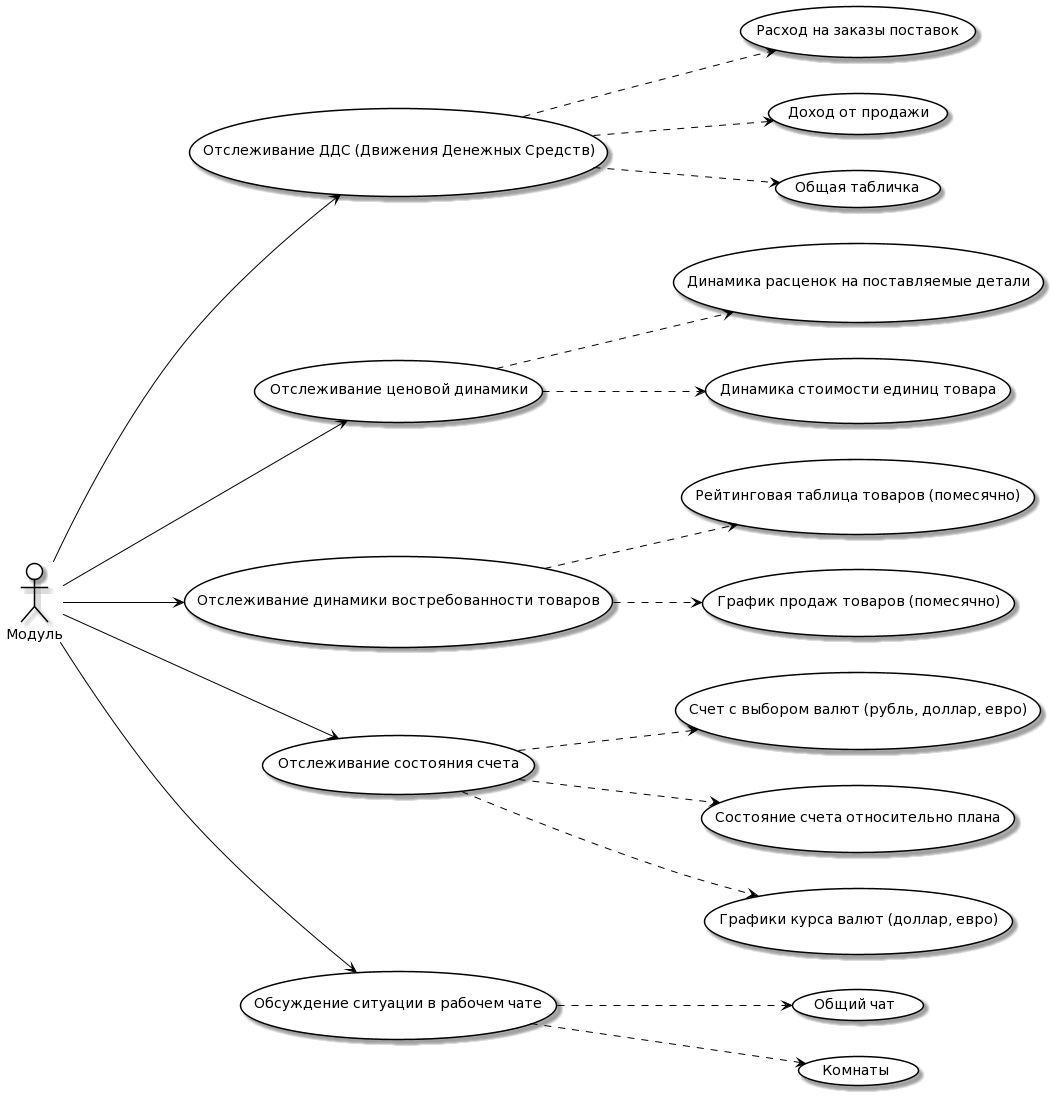

The diagram above was rendered by PlantUML. Its source (embedded in the PNG):
@startuml
skinparam actor {
BackgroundColor White
ArrowColor Black
BorderColor Black
}

skinparam usecase {
BackgroundColor White
ArrowColor Black
BorderColor Black
}

left to right direction

actor "Модуль"

"Отслеживание ДДС (Движения Денежных Средств)" as (Use1)
"Отслеживание ценовой динамики" as (Use2)
"Отслеживание динамики востребованности товаров" as (Use3)
"Отслеживание состояния счета" as (Use4)
"Обсуждение ситуации в рабочем чате" as (Use5)

usecase Use6 as "Расход на заказы поставок"
usecase Use7 as "Доход от продажи"
usecase Use8 as "Общая табличка"

usecase Use9 as "Динамика расценок на поставляемые детали"
usecase Use10 as "Динамика стоимости единиц товара"

usecase Use11 as "Рейтинговая таблица товаров (помесячно)"
usecase Use12 as "График продаж товаров (помесячно)"

usecase Use13 as "Счет с выбором валют (рубль, доллар, евро)"
usecase Use14 as "Состояние счета относительно плана"
usecase Use15 as "Графики курса валют (доллар, евро)"

usecase Use16 as "Общий чат"
usecase Use17 as "Комнаты"

Модуль ---> (Use1)
Модуль ---> (Use2)
Модуль ---> (Use3)
Модуль ---> (Use4)
Модуль ---> (Use5)

(Use1) ..> (Use6)
(Use1) ..> (Use7)
(Use1) ..> (Use8)

(Use2) ..> (Use9)
(Use2) ..> (Use10)

(Use3) ..> (Use11)
(Use3) ..> (Use12)

(Use4) ..> (Use13)
(Use4) ..> (Use14)
(Use4) ..> (Use15)

(Use5) ..> (Use16)
(Use5) ..> (Use17)
@enduml